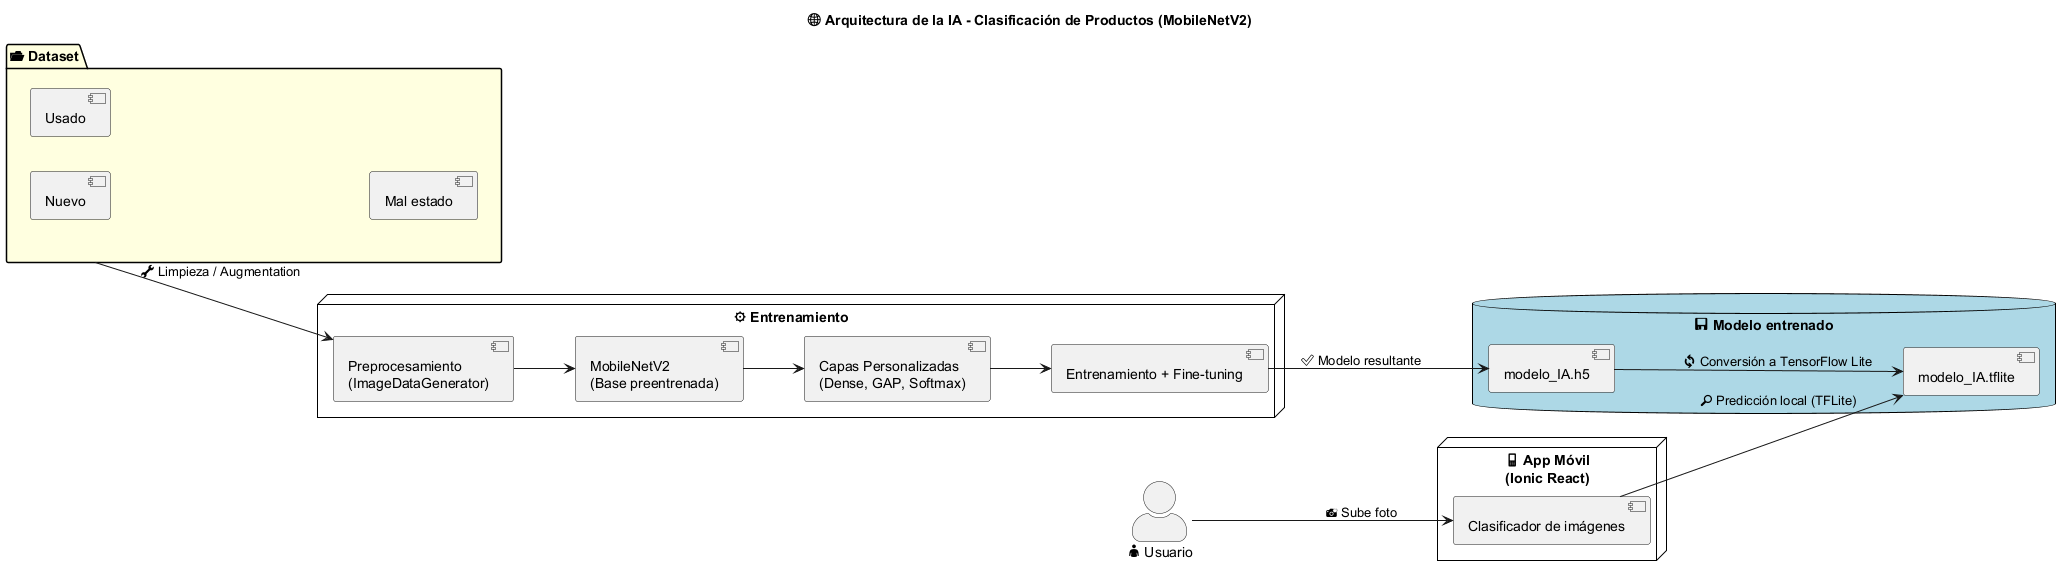

The diagram above was rendered by PlantUML. Its source (embedded in the PNG):
@startuml Arquitectura_IA
title 🌐 Arquitectura de la IA - Clasificación de Productos (MobileNetV2)
left to right direction
skinparam node {
    BackgroundColor White
    BorderColor Black
    FontColor Black
}
skinparam database {
    BackgroundColor LightBlue
    BorderColor Black
    FontColor Black
}
skinparam folder {
    BackgroundColor LightYellow
    BorderColor Black
    FontColor Black
}
skinparam actorStyle awesome

actor "👤 Usuario" as user

folder "📂 Dataset" as dataset {
    [Nuevo]
    [Usado]
    [Mal estado]
}

node "⚙ Entrenamiento" as entrenamiento {
    [Preprocesamiento\n(ImageDataGenerator)]
    [MobileNetV2\n(Base preentrenada)]
    [Capas Personalizadas\n(Dense, GAP, Softmax)]
    [Entrenamiento + Fine-tuning]
}

database "💾 Modelo entrenado" as modelo {
    [modelo_IA.h5]
    [modelo_IA.tflite]
}

node "📱 App Móvil\n(Ionic React)" as app {
    [Clasificador de imágenes]
}

' --- Relaciones ---
user --> [Clasificador de imágenes] : 📸 Sube foto
[Clasificador de imágenes] --> [modelo_IA.tflite] : 🔎 Predicción local (TFLite)

[modelo_IA.h5] --> [modelo_IA.tflite] : 🔄 Conversión a TensorFlow Lite

dataset --> [Preprocesamiento\n(ImageDataGenerator)] : 🔧 Limpieza / Augmentation
[Preprocesamiento\n(ImageDataGenerator)] --> [MobileNetV2\n(Base preentrenada)]
[MobileNetV2\n(Base preentrenada)] --> [Capas Personalizadas\n(Dense, GAP, Softmax)]
[Capas Personalizadas\n(Dense, GAP, Softmax)] --> [Entrenamiento + Fine-tuning]
[Entrenamiento + Fine-tuning] --> [modelo_IA.h5] : ✅ Modelo resultante

@enduml